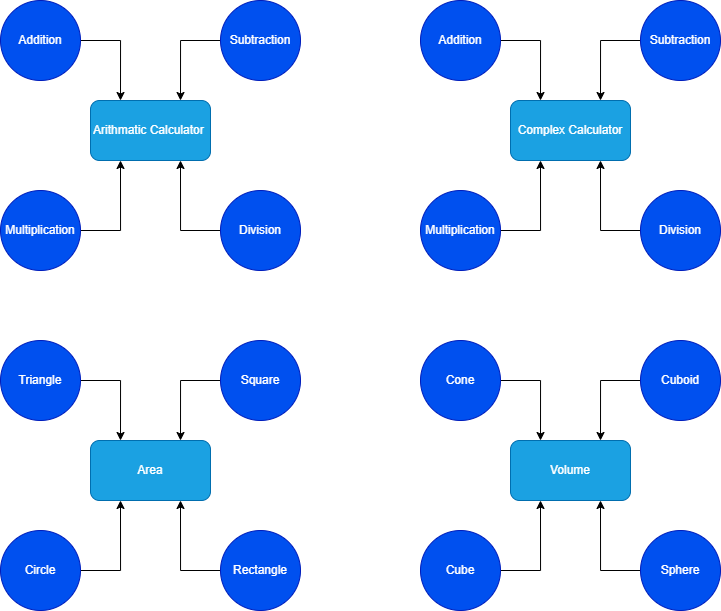

The diagram above was exported from draw.io. Its source (the exported page's mxGraphModel, read from the mxfile embedded in the PNG):
<mxGraphModel dx="989" dy="458" grid="1" gridSize="10" guides="1" tooltips="1" connect="1" arrows="0" fold="1" page="1" pageScale="1" pageWidth="827" pageHeight="1169" math="0" shadow="0">
  <root>
    <mxCell id="WIyWlLk6GJQsqaUBKTNV-0" />
    <mxCell id="WIyWlLk6GJQsqaUBKTNV-1" parent="WIyWlLk6GJQsqaUBKTNV-0" />
    <mxCell id="oi9SeB-KIEfFtoe3W5G0-54" value="&lt;span&gt;Arithmatic Calculator&amp;nbsp;&lt;/span&gt;" style="rounded=1;whiteSpace=wrap;html=1;fillColor=#1ba1e2;fontColor=#ffffff;strokeColor=#006EAF;" vertex="1" parent="WIyWlLk6GJQsqaUBKTNV-1">
      <mxGeometry x="110" y="150" width="120" height="60" as="geometry" />
    </mxCell>
    <mxCell id="oi9SeB-KIEfFtoe3W5G0-67" style="edgeStyle=orthogonalEdgeStyle;rounded=0;orthogonalLoop=1;jettySize=auto;html=1;exitX=1;exitY=0.5;exitDx=0;exitDy=0;entryX=0.25;entryY=0;entryDx=0;entryDy=0;" edge="1" parent="WIyWlLk6GJQsqaUBKTNV-1" source="oi9SeB-KIEfFtoe3W5G0-55" target="oi9SeB-KIEfFtoe3W5G0-54">
      <mxGeometry relative="1" as="geometry" />
    </mxCell>
    <mxCell id="oi9SeB-KIEfFtoe3W5G0-55" value="Addition" style="ellipse;whiteSpace=wrap;html=1;aspect=fixed;fillColor=#0050ef;fontColor=#ffffff;strokeColor=#001DBC;" vertex="1" parent="WIyWlLk6GJQsqaUBKTNV-1">
      <mxGeometry x="20" y="50" width="80" height="80" as="geometry" />
    </mxCell>
    <mxCell id="oi9SeB-KIEfFtoe3W5G0-68" style="edgeStyle=orthogonalEdgeStyle;rounded=0;orthogonalLoop=1;jettySize=auto;html=1;exitX=0;exitY=0.5;exitDx=0;exitDy=0;entryX=0.75;entryY=0;entryDx=0;entryDy=0;" edge="1" parent="WIyWlLk6GJQsqaUBKTNV-1" source="oi9SeB-KIEfFtoe3W5G0-57" target="oi9SeB-KIEfFtoe3W5G0-54">
      <mxGeometry relative="1" as="geometry" />
    </mxCell>
    <mxCell id="oi9SeB-KIEfFtoe3W5G0-57" value="Subtraction" style="ellipse;whiteSpace=wrap;html=1;aspect=fixed;fillColor=#0050ef;fontColor=#ffffff;strokeColor=#001DBC;" vertex="1" parent="WIyWlLk6GJQsqaUBKTNV-1">
      <mxGeometry x="240" y="50" width="80" height="80" as="geometry" />
    </mxCell>
    <mxCell id="oi9SeB-KIEfFtoe3W5G0-64" style="edgeStyle=orthogonalEdgeStyle;rounded=0;orthogonalLoop=1;jettySize=auto;html=1;entryX=0.75;entryY=1;entryDx=0;entryDy=0;" edge="1" parent="WIyWlLk6GJQsqaUBKTNV-1" source="oi9SeB-KIEfFtoe3W5G0-58" target="oi9SeB-KIEfFtoe3W5G0-54">
      <mxGeometry relative="1" as="geometry" />
    </mxCell>
    <mxCell id="oi9SeB-KIEfFtoe3W5G0-58" value="Division" style="ellipse;whiteSpace=wrap;html=1;aspect=fixed;fillColor=#0050ef;fontColor=#ffffff;strokeColor=#001DBC;" vertex="1" parent="WIyWlLk6GJQsqaUBKTNV-1">
      <mxGeometry x="240" y="240" width="80" height="80" as="geometry" />
    </mxCell>
    <mxCell id="oi9SeB-KIEfFtoe3W5G0-62" style="edgeStyle=orthogonalEdgeStyle;rounded=0;orthogonalLoop=1;jettySize=auto;html=1;exitX=1;exitY=0.5;exitDx=0;exitDy=0;entryX=0.25;entryY=1;entryDx=0;entryDy=0;" edge="1" parent="WIyWlLk6GJQsqaUBKTNV-1" source="oi9SeB-KIEfFtoe3W5G0-59" target="oi9SeB-KIEfFtoe3W5G0-54">
      <mxGeometry relative="1" as="geometry" />
    </mxCell>
    <mxCell id="oi9SeB-KIEfFtoe3W5G0-59" value="Multiplication" style="ellipse;whiteSpace=wrap;html=1;aspect=fixed;fillColor=#0050ef;fontColor=#ffffff;strokeColor=#001DBC;" vertex="1" parent="WIyWlLk6GJQsqaUBKTNV-1">
      <mxGeometry x="20" y="240" width="80" height="80" as="geometry" />
    </mxCell>
    <mxCell id="oi9SeB-KIEfFtoe3W5G0-74" value="Complex Calculator" style="rounded=1;whiteSpace=wrap;html=1;fillColor=#1ba1e2;fontColor=#ffffff;strokeColor=#006EAF;" vertex="1" parent="WIyWlLk6GJQsqaUBKTNV-1">
      <mxGeometry x="530" y="150" width="120" height="60" as="geometry" />
    </mxCell>
    <mxCell id="oi9SeB-KIEfFtoe3W5G0-75" style="edgeStyle=orthogonalEdgeStyle;rounded=0;orthogonalLoop=1;jettySize=auto;html=1;exitX=1;exitY=0.5;exitDx=0;exitDy=0;entryX=0.25;entryY=0;entryDx=0;entryDy=0;" edge="1" source="oi9SeB-KIEfFtoe3W5G0-76" target="oi9SeB-KIEfFtoe3W5G0-74" parent="WIyWlLk6GJQsqaUBKTNV-1">
      <mxGeometry relative="1" as="geometry" />
    </mxCell>
    <mxCell id="oi9SeB-KIEfFtoe3W5G0-76" value="Addition" style="ellipse;whiteSpace=wrap;html=1;aspect=fixed;fillColor=#0050ef;fontColor=#ffffff;strokeColor=#001DBC;" vertex="1" parent="WIyWlLk6GJQsqaUBKTNV-1">
      <mxGeometry x="440" y="50" width="80" height="80" as="geometry" />
    </mxCell>
    <mxCell id="oi9SeB-KIEfFtoe3W5G0-77" style="edgeStyle=orthogonalEdgeStyle;rounded=0;orthogonalLoop=1;jettySize=auto;html=1;exitX=0;exitY=0.5;exitDx=0;exitDy=0;entryX=0.75;entryY=0;entryDx=0;entryDy=0;" edge="1" source="oi9SeB-KIEfFtoe3W5G0-78" target="oi9SeB-KIEfFtoe3W5G0-74" parent="WIyWlLk6GJQsqaUBKTNV-1">
      <mxGeometry relative="1" as="geometry" />
    </mxCell>
    <mxCell id="oi9SeB-KIEfFtoe3W5G0-78" value="Subtraction" style="ellipse;whiteSpace=wrap;html=1;aspect=fixed;fillColor=#0050ef;fontColor=#ffffff;strokeColor=#001DBC;" vertex="1" parent="WIyWlLk6GJQsqaUBKTNV-1">
      <mxGeometry x="660" y="50" width="80" height="80" as="geometry" />
    </mxCell>
    <mxCell id="oi9SeB-KIEfFtoe3W5G0-79" style="edgeStyle=orthogonalEdgeStyle;rounded=0;orthogonalLoop=1;jettySize=auto;html=1;entryX=0.75;entryY=1;entryDx=0;entryDy=0;" edge="1" source="oi9SeB-KIEfFtoe3W5G0-80" target="oi9SeB-KIEfFtoe3W5G0-74" parent="WIyWlLk6GJQsqaUBKTNV-1">
      <mxGeometry relative="1" as="geometry" />
    </mxCell>
    <mxCell id="oi9SeB-KIEfFtoe3W5G0-80" value="Division" style="ellipse;whiteSpace=wrap;html=1;aspect=fixed;fillColor=#0050ef;fontColor=#ffffff;strokeColor=#001DBC;" vertex="1" parent="WIyWlLk6GJQsqaUBKTNV-1">
      <mxGeometry x="660" y="240" width="80" height="80" as="geometry" />
    </mxCell>
    <mxCell id="oi9SeB-KIEfFtoe3W5G0-81" style="edgeStyle=orthogonalEdgeStyle;rounded=0;orthogonalLoop=1;jettySize=auto;html=1;exitX=1;exitY=0.5;exitDx=0;exitDy=0;entryX=0.25;entryY=1;entryDx=0;entryDy=0;" edge="1" source="oi9SeB-KIEfFtoe3W5G0-82" target="oi9SeB-KIEfFtoe3W5G0-74" parent="WIyWlLk6GJQsqaUBKTNV-1">
      <mxGeometry relative="1" as="geometry" />
    </mxCell>
    <mxCell id="oi9SeB-KIEfFtoe3W5G0-82" value="Multiplication" style="ellipse;whiteSpace=wrap;html=1;aspect=fixed;fillColor=#0050ef;fontColor=#ffffff;strokeColor=#001DBC;" vertex="1" parent="WIyWlLk6GJQsqaUBKTNV-1">
      <mxGeometry x="440" y="240" width="80" height="80" as="geometry" />
    </mxCell>
    <mxCell id="oi9SeB-KIEfFtoe3W5G0-101" value="Area" style="rounded=1;whiteSpace=wrap;html=1;fillColor=#1ba1e2;fontColor=#ffffff;strokeColor=#006EAF;" vertex="1" parent="WIyWlLk6GJQsqaUBKTNV-1">
      <mxGeometry x="110" y="490" width="120" height="60" as="geometry" />
    </mxCell>
    <mxCell id="oi9SeB-KIEfFtoe3W5G0-102" style="edgeStyle=orthogonalEdgeStyle;rounded=0;orthogonalLoop=1;jettySize=auto;html=1;exitX=1;exitY=0.5;exitDx=0;exitDy=0;entryX=0.25;entryY=0;entryDx=0;entryDy=0;" edge="1" source="oi9SeB-KIEfFtoe3W5G0-103" target="oi9SeB-KIEfFtoe3W5G0-101" parent="WIyWlLk6GJQsqaUBKTNV-1">
      <mxGeometry relative="1" as="geometry" />
    </mxCell>
    <mxCell id="oi9SeB-KIEfFtoe3W5G0-103" value="Triangle" style="ellipse;whiteSpace=wrap;html=1;aspect=fixed;fillColor=#0050ef;fontColor=#ffffff;strokeColor=#001DBC;" vertex="1" parent="WIyWlLk6GJQsqaUBKTNV-1">
      <mxGeometry x="20" y="390" width="80" height="80" as="geometry" />
    </mxCell>
    <mxCell id="oi9SeB-KIEfFtoe3W5G0-104" style="edgeStyle=orthogonalEdgeStyle;rounded=0;orthogonalLoop=1;jettySize=auto;html=1;exitX=0;exitY=0.5;exitDx=0;exitDy=0;entryX=0.75;entryY=0;entryDx=0;entryDy=0;" edge="1" source="oi9SeB-KIEfFtoe3W5G0-105" target="oi9SeB-KIEfFtoe3W5G0-101" parent="WIyWlLk6GJQsqaUBKTNV-1">
      <mxGeometry relative="1" as="geometry" />
    </mxCell>
    <mxCell id="oi9SeB-KIEfFtoe3W5G0-105" value="Square" style="ellipse;whiteSpace=wrap;html=1;aspect=fixed;fillColor=#0050ef;fontColor=#ffffff;strokeColor=#001DBC;" vertex="1" parent="WIyWlLk6GJQsqaUBKTNV-1">
      <mxGeometry x="240" y="390" width="80" height="80" as="geometry" />
    </mxCell>
    <mxCell id="oi9SeB-KIEfFtoe3W5G0-106" style="edgeStyle=orthogonalEdgeStyle;rounded=0;orthogonalLoop=1;jettySize=auto;html=1;entryX=0.75;entryY=1;entryDx=0;entryDy=0;" edge="1" source="oi9SeB-KIEfFtoe3W5G0-107" target="oi9SeB-KIEfFtoe3W5G0-101" parent="WIyWlLk6GJQsqaUBKTNV-1">
      <mxGeometry relative="1" as="geometry" />
    </mxCell>
    <mxCell id="oi9SeB-KIEfFtoe3W5G0-107" value="Rectangle" style="ellipse;whiteSpace=wrap;html=1;aspect=fixed;fillColor=#0050ef;fontColor=#ffffff;strokeColor=#001DBC;" vertex="1" parent="WIyWlLk6GJQsqaUBKTNV-1">
      <mxGeometry x="240" y="580" width="80" height="80" as="geometry" />
    </mxCell>
    <mxCell id="oi9SeB-KIEfFtoe3W5G0-108" style="edgeStyle=orthogonalEdgeStyle;rounded=0;orthogonalLoop=1;jettySize=auto;html=1;exitX=1;exitY=0.5;exitDx=0;exitDy=0;entryX=0.25;entryY=1;entryDx=0;entryDy=0;" edge="1" source="oi9SeB-KIEfFtoe3W5G0-109" target="oi9SeB-KIEfFtoe3W5G0-101" parent="WIyWlLk6GJQsqaUBKTNV-1">
      <mxGeometry relative="1" as="geometry" />
    </mxCell>
    <mxCell id="oi9SeB-KIEfFtoe3W5G0-109" value="Circle" style="ellipse;whiteSpace=wrap;html=1;aspect=fixed;fillColor=#0050ef;fontColor=#ffffff;strokeColor=#001DBC;" vertex="1" parent="WIyWlLk6GJQsqaUBKTNV-1">
      <mxGeometry x="20" y="580" width="80" height="80" as="geometry" />
    </mxCell>
    <mxCell id="oi9SeB-KIEfFtoe3W5G0-124" value="Volume" style="rounded=1;whiteSpace=wrap;html=1;fillColor=#1ba1e2;fontColor=#ffffff;strokeColor=#006EAF;" vertex="1" parent="WIyWlLk6GJQsqaUBKTNV-1">
      <mxGeometry x="530" y="490" width="120" height="60" as="geometry" />
    </mxCell>
    <mxCell id="oi9SeB-KIEfFtoe3W5G0-125" style="edgeStyle=orthogonalEdgeStyle;rounded=0;orthogonalLoop=1;jettySize=auto;html=1;exitX=1;exitY=0.5;exitDx=0;exitDy=0;entryX=0.25;entryY=0;entryDx=0;entryDy=0;" edge="1" source="oi9SeB-KIEfFtoe3W5G0-126" target="oi9SeB-KIEfFtoe3W5G0-124" parent="WIyWlLk6GJQsqaUBKTNV-1">
      <mxGeometry relative="1" as="geometry" />
    </mxCell>
    <mxCell id="oi9SeB-KIEfFtoe3W5G0-126" value="Cone" style="ellipse;whiteSpace=wrap;html=1;aspect=fixed;fillColor=#0050ef;fontColor=#ffffff;strokeColor=#001DBC;" vertex="1" parent="WIyWlLk6GJQsqaUBKTNV-1">
      <mxGeometry x="440" y="390" width="80" height="80" as="geometry" />
    </mxCell>
    <mxCell id="oi9SeB-KIEfFtoe3W5G0-127" style="edgeStyle=orthogonalEdgeStyle;rounded=0;orthogonalLoop=1;jettySize=auto;html=1;exitX=0;exitY=0.5;exitDx=0;exitDy=0;entryX=0.75;entryY=0;entryDx=0;entryDy=0;" edge="1" source="oi9SeB-KIEfFtoe3W5G0-128" target="oi9SeB-KIEfFtoe3W5G0-124" parent="WIyWlLk6GJQsqaUBKTNV-1">
      <mxGeometry relative="1" as="geometry" />
    </mxCell>
    <mxCell id="oi9SeB-KIEfFtoe3W5G0-128" value="Cuboid" style="ellipse;whiteSpace=wrap;html=1;aspect=fixed;fillColor=#0050ef;fontColor=#ffffff;strokeColor=#001DBC;" vertex="1" parent="WIyWlLk6GJQsqaUBKTNV-1">
      <mxGeometry x="660" y="390" width="80" height="80" as="geometry" />
    </mxCell>
    <mxCell id="oi9SeB-KIEfFtoe3W5G0-129" style="edgeStyle=orthogonalEdgeStyle;rounded=0;orthogonalLoop=1;jettySize=auto;html=1;entryX=0.75;entryY=1;entryDx=0;entryDy=0;" edge="1" source="oi9SeB-KIEfFtoe3W5G0-130" target="oi9SeB-KIEfFtoe3W5G0-124" parent="WIyWlLk6GJQsqaUBKTNV-1">
      <mxGeometry relative="1" as="geometry" />
    </mxCell>
    <mxCell id="oi9SeB-KIEfFtoe3W5G0-130" value="Sphere" style="ellipse;whiteSpace=wrap;html=1;aspect=fixed;fillColor=#0050ef;fontColor=#ffffff;strokeColor=#001DBC;" vertex="1" parent="WIyWlLk6GJQsqaUBKTNV-1">
      <mxGeometry x="660" y="580" width="80" height="80" as="geometry" />
    </mxCell>
    <mxCell id="oi9SeB-KIEfFtoe3W5G0-131" style="edgeStyle=orthogonalEdgeStyle;rounded=0;orthogonalLoop=1;jettySize=auto;html=1;exitX=1;exitY=0.5;exitDx=0;exitDy=0;entryX=0.25;entryY=1;entryDx=0;entryDy=0;" edge="1" source="oi9SeB-KIEfFtoe3W5G0-132" target="oi9SeB-KIEfFtoe3W5G0-124" parent="WIyWlLk6GJQsqaUBKTNV-1">
      <mxGeometry relative="1" as="geometry" />
    </mxCell>
    <mxCell id="oi9SeB-KIEfFtoe3W5G0-132" value="Cube" style="ellipse;whiteSpace=wrap;html=1;aspect=fixed;fillColor=#0050ef;fontColor=#ffffff;strokeColor=#001DBC;" vertex="1" parent="WIyWlLk6GJQsqaUBKTNV-1">
      <mxGeometry x="440" y="580" width="80" height="80" as="geometry" />
    </mxCell>
  </root>
</mxGraphModel>